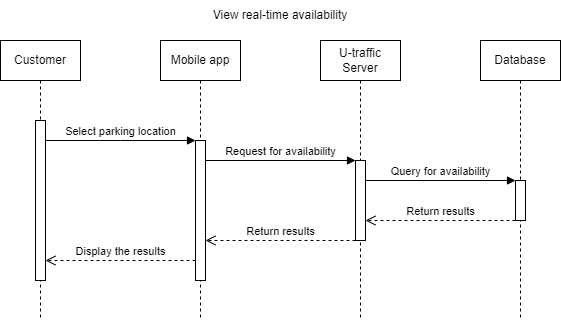

The diagram above was exported from draw.io. Its source (the exported page's mxGraphModel, read from the mxfile embedded in the PNG):
<mxGraphModel dx="961" dy="523" grid="1" gridSize="10" guides="1" tooltips="1" connect="1" arrows="1" fold="1" page="1" pageScale="1" pageWidth="850" pageHeight="1100" math="0" shadow="0">
  <root>
    <mxCell id="0" />
    <mxCell id="1" parent="0" />
    <mxCell id="YFr3TERQ7mqaPpaw1jr--4" value="Customer" style="shape=umlLifeline;perimeter=lifelinePerimeter;whiteSpace=wrap;html=1;container=1;dropTarget=0;collapsible=0;recursiveResize=0;outlineConnect=0;portConstraint=eastwest;newEdgeStyle={&quot;edgeStyle&quot;:&quot;elbowEdgeStyle&quot;,&quot;elbow&quot;:&quot;vertical&quot;,&quot;curved&quot;:0,&quot;rounded&quot;:0};" vertex="1" parent="1">
      <mxGeometry x="240" y="120" width="80" height="280" as="geometry" />
    </mxCell>
    <mxCell id="YFr3TERQ7mqaPpaw1jr--6" value="" style="html=1;points=[[0,0,0,0,5],[0,1,0,0,-5],[1,0,0,0,5],[1,1,0,0,-5]];perimeter=orthogonalPerimeter;outlineConnect=0;targetShapes=umlLifeline;portConstraint=eastwest;newEdgeStyle={&quot;curved&quot;:0,&quot;rounded&quot;:0};" vertex="1" parent="YFr3TERQ7mqaPpaw1jr--4">
      <mxGeometry x="35" y="80" width="10" height="160" as="geometry" />
    </mxCell>
    <mxCell id="YFr3TERQ7mqaPpaw1jr--5" value="Mobile app" style="shape=umlLifeline;perimeter=lifelinePerimeter;whiteSpace=wrap;html=1;container=1;dropTarget=0;collapsible=0;recursiveResize=0;outlineConnect=0;portConstraint=eastwest;newEdgeStyle={&quot;edgeStyle&quot;:&quot;elbowEdgeStyle&quot;,&quot;elbow&quot;:&quot;vertical&quot;,&quot;curved&quot;:0,&quot;rounded&quot;:0};" vertex="1" parent="1">
      <mxGeometry x="400" y="120" width="80" height="280" as="geometry" />
    </mxCell>
    <mxCell id="YFr3TERQ7mqaPpaw1jr--9" value="" style="html=1;points=[[0,0,0,0,5],[0,1,0,0,-5],[1,0,0,0,5],[1,1,0,0,-5]];perimeter=orthogonalPerimeter;outlineConnect=0;targetShapes=umlLifeline;portConstraint=eastwest;newEdgeStyle={&quot;curved&quot;:0,&quot;rounded&quot;:0};" vertex="1" parent="YFr3TERQ7mqaPpaw1jr--5">
      <mxGeometry x="35" y="100" width="10" height="140" as="geometry" />
    </mxCell>
    <mxCell id="YFr3TERQ7mqaPpaw1jr--8" value="Select parking location" style="html=1;verticalAlign=bottom;endArrow=block;curved=0;rounded=0;" edge="1" parent="1">
      <mxGeometry width="80" relative="1" as="geometry">
        <mxPoint x="285" y="220" as="sourcePoint" />
        <mxPoint x="435" y="220" as="targetPoint" />
        <Array as="points">
          <mxPoint x="360" y="220" />
        </Array>
      </mxGeometry>
    </mxCell>
    <mxCell id="YFr3TERQ7mqaPpaw1jr--10" value="U-traffic Server" style="shape=umlLifeline;perimeter=lifelinePerimeter;whiteSpace=wrap;html=1;container=1;dropTarget=0;collapsible=0;recursiveResize=0;outlineConnect=0;portConstraint=eastwest;newEdgeStyle={&quot;curved&quot;:0,&quot;rounded&quot;:0};" vertex="1" parent="1">
      <mxGeometry x="560" y="120" width="80" height="280" as="geometry" />
    </mxCell>
    <mxCell id="YFr3TERQ7mqaPpaw1jr--12" value="" style="html=1;points=[[0,0,0,0,5],[0,1,0,0,-5],[1,0,0,0,5],[1,1,0,0,-5]];perimeter=orthogonalPerimeter;outlineConnect=0;targetShapes=umlLifeline;portConstraint=eastwest;newEdgeStyle={&quot;curved&quot;:0,&quot;rounded&quot;:0};" vertex="1" parent="YFr3TERQ7mqaPpaw1jr--10">
      <mxGeometry x="35" y="120" width="10" height="80" as="geometry" />
    </mxCell>
    <mxCell id="YFr3TERQ7mqaPpaw1jr--11" value="Request for availability" style="html=1;verticalAlign=bottom;endArrow=block;curved=0;rounded=0;" edge="1" parent="1">
      <mxGeometry x="-0.0014" width="80" relative="1" as="geometry">
        <mxPoint x="445" y="240" as="sourcePoint" />
        <mxPoint x="595" y="240" as="targetPoint" />
        <mxPoint as="offset" />
      </mxGeometry>
    </mxCell>
    <mxCell id="YFr3TERQ7mqaPpaw1jr--13" value="Database" style="shape=umlLifeline;perimeter=lifelinePerimeter;whiteSpace=wrap;html=1;container=1;dropTarget=0;collapsible=0;recursiveResize=0;outlineConnect=0;portConstraint=eastwest;newEdgeStyle={&quot;curved&quot;:0,&quot;rounded&quot;:0};" vertex="1" parent="1">
      <mxGeometry x="720" y="120" width="80" height="280" as="geometry" />
    </mxCell>
    <mxCell id="YFr3TERQ7mqaPpaw1jr--15" value="" style="html=1;points=[[0,0,0,0,5],[0,1,0,0,-5],[1,0,0,0,5],[1,1,0,0,-5]];perimeter=orthogonalPerimeter;outlineConnect=0;targetShapes=umlLifeline;portConstraint=eastwest;newEdgeStyle={&quot;curved&quot;:0,&quot;rounded&quot;:0};" vertex="1" parent="YFr3TERQ7mqaPpaw1jr--13">
      <mxGeometry x="35" y="140" width="10" height="40" as="geometry" />
    </mxCell>
    <mxCell id="YFr3TERQ7mqaPpaw1jr--16" value="Query for availability" style="html=1;verticalAlign=bottom;endArrow=block;curved=0;rounded=0;" edge="1" parent="1" target="YFr3TERQ7mqaPpaw1jr--15">
      <mxGeometry width="80" relative="1" as="geometry">
        <mxPoint x="605" y="260" as="sourcePoint" />
        <mxPoint x="750" y="260" as="targetPoint" />
      </mxGeometry>
    </mxCell>
    <mxCell id="YFr3TERQ7mqaPpaw1jr--17" value="Return results" style="html=1;verticalAlign=bottom;endArrow=open;dashed=1;endSize=8;curved=0;rounded=0;" edge="1" parent="1">
      <mxGeometry relative="1" as="geometry">
        <mxPoint x="755" y="300" as="sourcePoint" />
        <mxPoint x="605" y="300" as="targetPoint" />
      </mxGeometry>
    </mxCell>
    <mxCell id="YFr3TERQ7mqaPpaw1jr--18" value="Return results" style="html=1;verticalAlign=bottom;endArrow=open;dashed=1;endSize=8;curved=0;rounded=0;" edge="1" parent="1" source="YFr3TERQ7mqaPpaw1jr--12">
      <mxGeometry relative="1" as="geometry">
        <mxPoint x="590" y="320" as="sourcePoint" />
        <mxPoint x="445" y="319.9999999999999" as="targetPoint" />
      </mxGeometry>
    </mxCell>
    <mxCell id="YFr3TERQ7mqaPpaw1jr--19" value="Display the results" style="html=1;verticalAlign=bottom;endArrow=open;dashed=1;endSize=8;curved=0;rounded=0;" edge="1" parent="1" target="YFr3TERQ7mqaPpaw1jr--6">
      <mxGeometry relative="1" as="geometry">
        <mxPoint x="435" y="340" as="sourcePoint" />
        <mxPoint x="290" y="340" as="targetPoint" />
      </mxGeometry>
    </mxCell>
    <mxCell id="YFr3TERQ7mqaPpaw1jr--20" value="View real-time availability" style="text;html=1;strokeColor=none;fillColor=none;align=center;verticalAlign=middle;whiteSpace=wrap;rounded=0;" vertex="1" parent="1">
      <mxGeometry x="440" y="80" width="160" height="30" as="geometry" />
    </mxCell>
  </root>
</mxGraphModel>